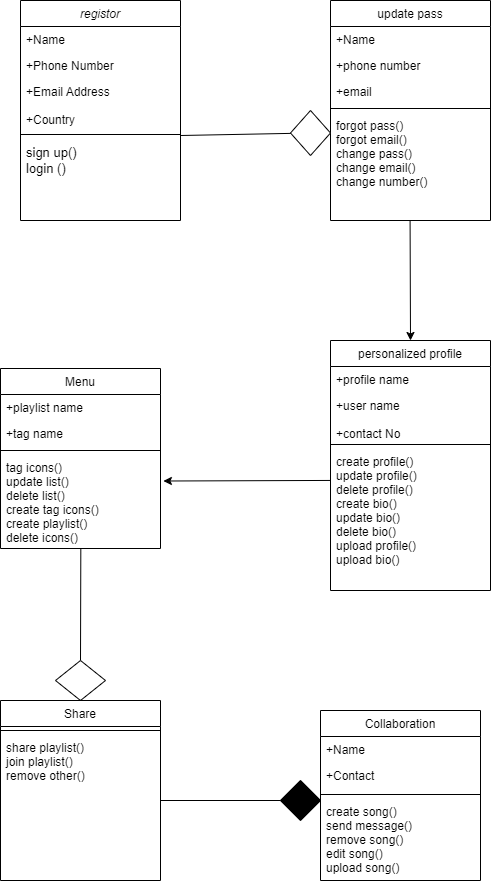

The diagram above was exported from draw.io. Its source (the exported page's mxGraphModel, read from the mxfile embedded in the PNG):
<mxGraphModel dx="733" dy="362" grid="1" gridSize="10" guides="1" tooltips="1" connect="1" arrows="1" fold="1" page="1" pageScale="1" pageWidth="827" pageHeight="1169" math="0" shadow="0">
  <root>
    <mxCell id="WIyWlLk6GJQsqaUBKTNV-0" />
    <mxCell id="WIyWlLk6GJQsqaUBKTNV-1" parent="WIyWlLk6GJQsqaUBKTNV-0" />
    <mxCell id="zkfFHV4jXpPFQw0GAbJ--0" value="registor" style="swimlane;fontStyle=2;align=center;verticalAlign=top;childLayout=stackLayout;horizontal=1;startSize=26;horizontalStack=0;resizeParent=1;resizeLast=0;collapsible=1;marginBottom=0;rounded=0;shadow=0;strokeWidth=1;" parent="WIyWlLk6GJQsqaUBKTNV-1" vertex="1">
      <mxGeometry x="220" y="120" width="160" height="220" as="geometry">
        <mxRectangle x="220" y="120" width="160" height="26" as="alternateBounds" />
      </mxGeometry>
    </mxCell>
    <mxCell id="zkfFHV4jXpPFQw0GAbJ--1" value="+Name" style="text;align=left;verticalAlign=top;spacingLeft=4;spacingRight=4;overflow=hidden;rotatable=0;points=[[0,0.5],[1,0.5]];portConstraint=eastwest;" parent="zkfFHV4jXpPFQw0GAbJ--0" vertex="1">
      <mxGeometry y="26" width="160" height="26" as="geometry" />
    </mxCell>
    <mxCell id="zkfFHV4jXpPFQw0GAbJ--2" value="+Phone Number" style="text;align=left;verticalAlign=top;spacingLeft=4;spacingRight=4;overflow=hidden;rotatable=0;points=[[0,0.5],[1,0.5]];portConstraint=eastwest;rounded=0;shadow=0;html=0;" parent="zkfFHV4jXpPFQw0GAbJ--0" vertex="1">
      <mxGeometry y="52" width="160" height="26" as="geometry" />
    </mxCell>
    <mxCell id="zkfFHV4jXpPFQw0GAbJ--3" value="+Email Address&#10;&#10;+Country" style="text;align=left;verticalAlign=top;spacingLeft=4;spacingRight=4;overflow=hidden;rotatable=0;points=[[0,0.5],[1,0.5]];portConstraint=eastwest;rounded=0;shadow=0;html=0;" parent="zkfFHV4jXpPFQw0GAbJ--0" vertex="1">
      <mxGeometry y="78" width="160" height="52" as="geometry" />
    </mxCell>
    <mxCell id="zkfFHV4jXpPFQw0GAbJ--4" value="" style="line;html=1;strokeWidth=1;align=left;verticalAlign=middle;spacingTop=-1;spacingLeft=3;spacingRight=3;rotatable=0;labelPosition=right;points=[];portConstraint=eastwest;" parent="zkfFHV4jXpPFQw0GAbJ--0" vertex="1">
      <mxGeometry y="130" width="160" height="8" as="geometry" />
    </mxCell>
    <mxCell id="zkfFHV4jXpPFQw0GAbJ--5" value="sign up()&#10;login ()" style="text;align=left;verticalAlign=top;spacingLeft=4;spacingRight=4;overflow=hidden;rotatable=0;points=[[0,0.5],[1,0.5]];portConstraint=eastwest;fontSize=13;" parent="zkfFHV4jXpPFQw0GAbJ--0" vertex="1">
      <mxGeometry y="138" width="160" height="70" as="geometry" />
    </mxCell>
    <mxCell id="zkfFHV4jXpPFQw0GAbJ--17" value="update pass" style="swimlane;fontStyle=0;align=center;verticalAlign=top;childLayout=stackLayout;horizontal=1;startSize=26;horizontalStack=0;resizeParent=1;resizeLast=0;collapsible=1;marginBottom=0;rounded=0;shadow=0;strokeWidth=1;" parent="WIyWlLk6GJQsqaUBKTNV-1" vertex="1">
      <mxGeometry x="530" y="120" width="160" height="220" as="geometry">
        <mxRectangle x="550" y="140" width="160" height="26" as="alternateBounds" />
      </mxGeometry>
    </mxCell>
    <mxCell id="zkfFHV4jXpPFQw0GAbJ--18" value="+Name" style="text;align=left;verticalAlign=top;spacingLeft=4;spacingRight=4;overflow=hidden;rotatable=0;points=[[0,0.5],[1,0.5]];portConstraint=eastwest;" parent="zkfFHV4jXpPFQw0GAbJ--17" vertex="1">
      <mxGeometry y="26" width="160" height="26" as="geometry" />
    </mxCell>
    <mxCell id="zkfFHV4jXpPFQw0GAbJ--19" value="+phone number" style="text;align=left;verticalAlign=top;spacingLeft=4;spacingRight=4;overflow=hidden;rotatable=0;points=[[0,0.5],[1,0.5]];portConstraint=eastwest;rounded=0;shadow=0;html=0;" parent="zkfFHV4jXpPFQw0GAbJ--17" vertex="1">
      <mxGeometry y="52" width="160" height="26" as="geometry" />
    </mxCell>
    <mxCell id="zkfFHV4jXpPFQw0GAbJ--20" value="+email" style="text;align=left;verticalAlign=top;spacingLeft=4;spacingRight=4;overflow=hidden;rotatable=0;points=[[0,0.5],[1,0.5]];portConstraint=eastwest;rounded=0;shadow=0;html=0;" parent="zkfFHV4jXpPFQw0GAbJ--17" vertex="1">
      <mxGeometry y="78" width="160" height="26" as="geometry" />
    </mxCell>
    <mxCell id="zkfFHV4jXpPFQw0GAbJ--23" value="" style="line;html=1;strokeWidth=1;align=left;verticalAlign=middle;spacingTop=-1;spacingLeft=3;spacingRight=3;rotatable=0;labelPosition=right;points=[];portConstraint=eastwest;" parent="zkfFHV4jXpPFQw0GAbJ--17" vertex="1">
      <mxGeometry y="104" width="160" height="8" as="geometry" />
    </mxCell>
    <mxCell id="zkfFHV4jXpPFQw0GAbJ--24" value="forgot pass()&#10;forgot email()&#10;change pass()&#10;change email()&#10;change number()" style="text;align=left;verticalAlign=top;spacingLeft=4;spacingRight=4;overflow=hidden;rotatable=0;points=[[0,0.5],[1,0.5]];portConstraint=eastwest;" parent="zkfFHV4jXpPFQw0GAbJ--17" vertex="1">
      <mxGeometry y="112" width="160" height="108" as="geometry" />
    </mxCell>
    <mxCell id="oGjrlzkzAhFnCzXRbIlB-5" value="" style="endArrow=none;html=1;rounded=0;" parent="WIyWlLk6GJQsqaUBKTNV-1" target="oGjrlzkzAhFnCzXRbIlB-6" edge="1">
      <mxGeometry width="50" height="50" relative="1" as="geometry">
        <mxPoint x="380" y="255" as="sourcePoint" />
        <mxPoint x="480" y="255" as="targetPoint" />
      </mxGeometry>
    </mxCell>
    <mxCell id="oGjrlzkzAhFnCzXRbIlB-6" value="" style="rhombus;whiteSpace=wrap;html=1;" parent="WIyWlLk6GJQsqaUBKTNV-1" vertex="1">
      <mxGeometry x="490" y="230" width="40" height="45" as="geometry" />
    </mxCell>
    <mxCell id="oGjrlzkzAhFnCzXRbIlB-8" value="" style="endArrow=classic;html=1;rounded=0;" parent="WIyWlLk6GJQsqaUBKTNV-1" edge="1">
      <mxGeometry width="50" height="50" relative="1" as="geometry">
        <mxPoint x="609.58" y="340" as="sourcePoint" />
        <mxPoint x="610" y="460" as="targetPoint" />
      </mxGeometry>
    </mxCell>
    <mxCell id="oGjrlzkzAhFnCzXRbIlB-9" value="personalized profile" style="swimlane;fontStyle=0;align=center;verticalAlign=top;childLayout=stackLayout;horizontal=1;startSize=26;horizontalStack=0;resizeParent=1;resizeLast=0;collapsible=1;marginBottom=0;rounded=0;shadow=0;strokeWidth=1;" parent="WIyWlLk6GJQsqaUBKTNV-1" vertex="1">
      <mxGeometry x="530" y="460" width="160" height="250" as="geometry">
        <mxRectangle x="130" y="380" width="160" height="26" as="alternateBounds" />
      </mxGeometry>
    </mxCell>
    <mxCell id="oGjrlzkzAhFnCzXRbIlB-10" value="+profile name" style="text;align=left;verticalAlign=top;spacingLeft=4;spacingRight=4;overflow=hidden;rotatable=0;points=[[0,0.5],[1,0.5]];portConstraint=eastwest;" parent="oGjrlzkzAhFnCzXRbIlB-9" vertex="1">
      <mxGeometry y="26" width="160" height="26" as="geometry" />
    </mxCell>
    <mxCell id="oGjrlzkzAhFnCzXRbIlB-11" value="+user name&#10;&#10;+contact No" style="text;align=left;verticalAlign=top;spacingLeft=4;spacingRight=4;overflow=hidden;rotatable=0;points=[[0,0.5],[1,0.5]];portConstraint=eastwest;rounded=0;shadow=0;html=0;" parent="oGjrlzkzAhFnCzXRbIlB-9" vertex="1">
      <mxGeometry y="52" width="160" height="48" as="geometry" />
    </mxCell>
    <mxCell id="oGjrlzkzAhFnCzXRbIlB-12" value="" style="line;html=1;strokeWidth=1;align=left;verticalAlign=middle;spacingTop=-1;spacingLeft=3;spacingRight=3;rotatable=0;labelPosition=right;points=[];portConstraint=eastwest;" parent="oGjrlzkzAhFnCzXRbIlB-9" vertex="1">
      <mxGeometry y="100" width="160" height="8" as="geometry" />
    </mxCell>
    <mxCell id="oGjrlzkzAhFnCzXRbIlB-14" value="create profile()&#10;update profile()&#10;delete profile()&#10;create bio()&#10;update bio()&#10;delete bio()&#10;upload profile()&#10;upload bio()" style="text;align=left;verticalAlign=top;spacingLeft=4;spacingRight=4;overflow=hidden;rotatable=0;points=[[0,0.5],[1,0.5]];portConstraint=eastwest;" parent="oGjrlzkzAhFnCzXRbIlB-9" vertex="1">
      <mxGeometry y="108" width="160" height="132" as="geometry" />
    </mxCell>
    <mxCell id="oGjrlzkzAhFnCzXRbIlB-16" value="Menu" style="swimlane;fontStyle=0;align=center;verticalAlign=top;childLayout=stackLayout;horizontal=1;startSize=26;horizontalStack=0;resizeParent=1;resizeLast=0;collapsible=1;marginBottom=0;rounded=0;shadow=0;strokeWidth=1;" parent="WIyWlLk6GJQsqaUBKTNV-1" vertex="1">
      <mxGeometry x="200" y="488" width="160" height="180" as="geometry">
        <mxRectangle x="130" y="380" width="160" height="26" as="alternateBounds" />
      </mxGeometry>
    </mxCell>
    <mxCell id="oGjrlzkzAhFnCzXRbIlB-17" value="+playlist name" style="text;align=left;verticalAlign=top;spacingLeft=4;spacingRight=4;overflow=hidden;rotatable=0;points=[[0,0.5],[1,0.5]];portConstraint=eastwest;" parent="oGjrlzkzAhFnCzXRbIlB-16" vertex="1">
      <mxGeometry y="26" width="160" height="26" as="geometry" />
    </mxCell>
    <mxCell id="oGjrlzkzAhFnCzXRbIlB-18" value="+tag name" style="text;align=left;verticalAlign=top;spacingLeft=4;spacingRight=4;overflow=hidden;rotatable=0;points=[[0,0.5],[1,0.5]];portConstraint=eastwest;rounded=0;shadow=0;html=0;" parent="oGjrlzkzAhFnCzXRbIlB-16" vertex="1">
      <mxGeometry y="52" width="160" height="26" as="geometry" />
    </mxCell>
    <mxCell id="oGjrlzkzAhFnCzXRbIlB-19" value="" style="line;html=1;strokeWidth=1;align=left;verticalAlign=middle;spacingTop=-1;spacingLeft=3;spacingRight=3;rotatable=0;labelPosition=right;points=[];portConstraint=eastwest;" parent="oGjrlzkzAhFnCzXRbIlB-16" vertex="1">
      <mxGeometry y="78" width="160" height="8" as="geometry" />
    </mxCell>
    <mxCell id="oGjrlzkzAhFnCzXRbIlB-20" value="tag icons()&#10;update list()&#10;delete list()&#10;create tag icons()&#10;create playlist()&#10;delete icons()&#10;&#10;&#10;" style="text;align=left;verticalAlign=top;spacingLeft=4;spacingRight=4;overflow=hidden;rotatable=0;points=[[0,0.5],[1,0.5]];portConstraint=eastwest;" parent="oGjrlzkzAhFnCzXRbIlB-16" vertex="1">
      <mxGeometry y="86" width="160" height="94" as="geometry" />
    </mxCell>
    <mxCell id="oGjrlzkzAhFnCzXRbIlB-21" value="" style="endArrow=classic;html=1;rounded=0;exitX=0;exitY=0.242;exitDx=0;exitDy=0;exitPerimeter=0;entryX=1.018;entryY=0.282;entryDx=0;entryDy=0;entryPerimeter=0;" parent="WIyWlLk6GJQsqaUBKTNV-1" source="oGjrlzkzAhFnCzXRbIlB-14" target="oGjrlzkzAhFnCzXRbIlB-20" edge="1">
      <mxGeometry width="50" height="50" relative="1" as="geometry">
        <mxPoint x="440" y="600" as="sourcePoint" />
        <mxPoint x="400" y="600" as="targetPoint" />
      </mxGeometry>
    </mxCell>
    <mxCell id="oGjrlzkzAhFnCzXRbIlB-22" value="" style="endArrow=none;html=1;rounded=0;entryX=0.502;entryY=1;entryDx=0;entryDy=0;entryPerimeter=0;" parent="WIyWlLk6GJQsqaUBKTNV-1" target="oGjrlzkzAhFnCzXRbIlB-20" edge="1">
      <mxGeometry width="50" height="50" relative="1" as="geometry">
        <mxPoint x="280" y="780" as="sourcePoint" />
        <mxPoint x="279.58" y="680" as="targetPoint" />
      </mxGeometry>
    </mxCell>
    <mxCell id="oGjrlzkzAhFnCzXRbIlB-23" value="" style="rhombus;whiteSpace=wrap;html=1;" parent="WIyWlLk6GJQsqaUBKTNV-1" vertex="1">
      <mxGeometry x="255" y="780" width="50" height="40" as="geometry" />
    </mxCell>
    <mxCell id="oGjrlzkzAhFnCzXRbIlB-24" value="Share" style="swimlane;fontStyle=0;align=center;verticalAlign=top;childLayout=stackLayout;horizontal=1;startSize=26;horizontalStack=0;resizeParent=1;resizeLast=0;collapsible=1;marginBottom=0;rounded=0;shadow=0;strokeWidth=1;" parent="WIyWlLk6GJQsqaUBKTNV-1" vertex="1">
      <mxGeometry x="200" y="820" width="160" height="180" as="geometry">
        <mxRectangle x="130" y="380" width="160" height="26" as="alternateBounds" />
      </mxGeometry>
    </mxCell>
    <mxCell id="oGjrlzkzAhFnCzXRbIlB-27" value="" style="line;html=1;strokeWidth=1;align=left;verticalAlign=middle;spacingTop=-1;spacingLeft=3;spacingRight=3;rotatable=0;labelPosition=right;points=[];portConstraint=eastwest;" parent="oGjrlzkzAhFnCzXRbIlB-24" vertex="1">
      <mxGeometry y="26" width="160" height="8" as="geometry" />
    </mxCell>
    <mxCell id="oGjrlzkzAhFnCzXRbIlB-28" value="share playlist()&#10;join playlist()&#10;remove other()" style="text;align=left;verticalAlign=top;spacingLeft=4;spacingRight=4;overflow=hidden;rotatable=0;points=[[0,0.5],[1,0.5]];portConstraint=eastwest;" parent="oGjrlzkzAhFnCzXRbIlB-24" vertex="1">
      <mxGeometry y="34" width="160" height="94" as="geometry" />
    </mxCell>
    <mxCell id="oGjrlzkzAhFnCzXRbIlB-29" value="" style="endArrow=none;html=1;rounded=0;" parent="WIyWlLk6GJQsqaUBKTNV-1" target="oGjrlzkzAhFnCzXRbIlB-30" edge="1">
      <mxGeometry width="50" height="50" relative="1" as="geometry">
        <mxPoint x="360" y="920" as="sourcePoint" />
        <mxPoint x="520" y="920" as="targetPoint" />
      </mxGeometry>
    </mxCell>
    <mxCell id="oGjrlzkzAhFnCzXRbIlB-30" value="" style="rhombus;whiteSpace=wrap;html=1;strokeColor=default;gradientColor=default;fillColor=#000000;" parent="WIyWlLk6GJQsqaUBKTNV-1" vertex="1">
      <mxGeometry x="480" y="900" width="40" height="40" as="geometry" />
    </mxCell>
    <mxCell id="oGjrlzkzAhFnCzXRbIlB-31" value="Collaboration" style="swimlane;fontStyle=0;align=center;verticalAlign=top;childLayout=stackLayout;horizontal=1;startSize=26;horizontalStack=0;resizeParent=1;resizeLast=0;collapsible=1;marginBottom=0;rounded=0;shadow=0;strokeWidth=1;" parent="WIyWlLk6GJQsqaUBKTNV-1" vertex="1">
      <mxGeometry x="520" y="830" width="160" height="170" as="geometry">
        <mxRectangle x="130" y="380" width="160" height="26" as="alternateBounds" />
      </mxGeometry>
    </mxCell>
    <mxCell id="oGjrlzkzAhFnCzXRbIlB-32" value="+Name" style="text;align=left;verticalAlign=top;spacingLeft=4;spacingRight=4;overflow=hidden;rotatable=0;points=[[0,0.5],[1,0.5]];portConstraint=eastwest;" parent="oGjrlzkzAhFnCzXRbIlB-31" vertex="1">
      <mxGeometry y="26" width="160" height="26" as="geometry" />
    </mxCell>
    <mxCell id="oGjrlzkzAhFnCzXRbIlB-33" value="+Contact" style="text;align=left;verticalAlign=top;spacingLeft=4;spacingRight=4;overflow=hidden;rotatable=0;points=[[0,0.5],[1,0.5]];portConstraint=eastwest;rounded=0;shadow=0;html=0;" parent="oGjrlzkzAhFnCzXRbIlB-31" vertex="1">
      <mxGeometry y="52" width="160" height="28" as="geometry" />
    </mxCell>
    <mxCell id="oGjrlzkzAhFnCzXRbIlB-34" value="" style="line;html=1;strokeWidth=1;align=left;verticalAlign=middle;spacingTop=-1;spacingLeft=3;spacingRight=3;rotatable=0;labelPosition=right;points=[];portConstraint=eastwest;" parent="oGjrlzkzAhFnCzXRbIlB-31" vertex="1">
      <mxGeometry y="80" width="160" height="8" as="geometry" />
    </mxCell>
    <mxCell id="oGjrlzkzAhFnCzXRbIlB-35" value="create song()&#10;send message()&#10;remove song()&#10;edit song()&#10;upload song()" style="text;align=left;verticalAlign=top;spacingLeft=4;spacingRight=4;overflow=hidden;rotatable=0;points=[[0,0.5],[1,0.5]];portConstraint=eastwest;" parent="oGjrlzkzAhFnCzXRbIlB-31" vertex="1">
      <mxGeometry y="88" width="160" height="82" as="geometry" />
    </mxCell>
  </root>
</mxGraphModel>